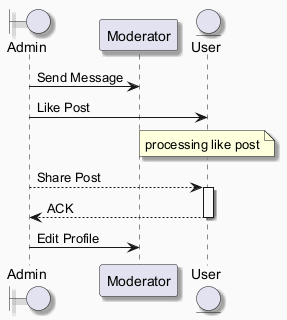

The diagram above was rendered by PlantUML. Its source (embedded in the PNG):
@startuml
skinparam backgroundColor #FAFAFA
skinparam classBackgroundColor #FFF3E0
skinparam classBorderColor #E65100
skinparam shadowing true
boundary "Admin" as A
participant "Moderator" as M
entity "User" as U
A -> M : Send Message
A -> U : Like Post
note over U : processing like post
A --> U : Share Post
activate U
U --> A : ACK
deactivate U
A -> M : Edit Profile
@enduml